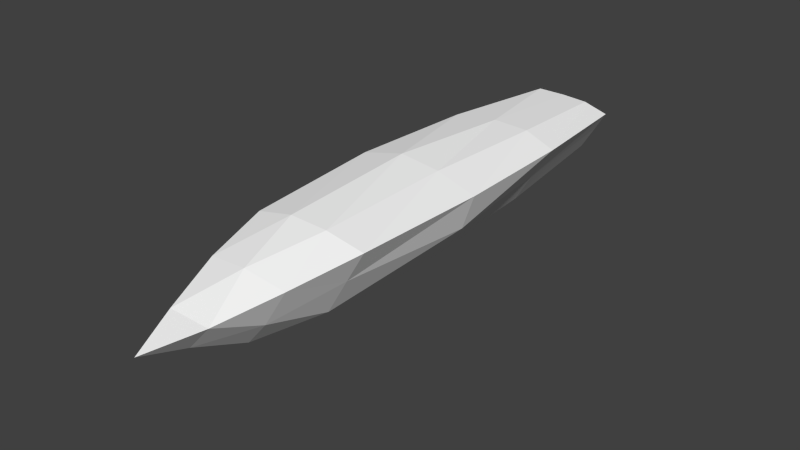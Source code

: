 # Source: spider5.blend  (saved by Blender 2.70.5; exported with 4.5.12 LTS)
import bpy
from mathutils import Matrix  # noqa: F401  (used for matrix-valued properties, if any)

bpy.ops.wm.read_factory_settings(use_empty=True)
scene = bpy.context.scene
scene.name = 'Scene'

# ---- collections
col_collection_1 = bpy.data.collections.new('Collection 1'); scene.collection.children.link(col_collection_1)

# ---- materials (node trees are filled in below, after node groups)
mat_colobotmesh_mat_1 = bpy.data.materials.new('ColobotMesh_mat_1')
mat_colobotmesh_mat_1.alpha_threshold = 0.0
mat_colobotmesh_mat_1.use_transparent_shadow = False
mat_colobotmesh_mat_1.diffuse_color = (1.0, 1.0, 1.0, 1.0)
mat_colobotmesh_mat_1.specular_color = (0.0, 0.0, 0.0)
mat_colobotmesh_mat_1.roughness = 0.5

# ---- material node trees

# ---- world
world_world = bpy.data.worlds.new('World'); scene.world = world_world
world_world.color = (0.05088, 0.05088, 0.05088)
world_world.use_sun_shadow = False
world_world.sun_shadow_jitter_overblur = 0.0
world_world.cycles.sampling_method = 'MANUAL'
world_world.cycles.sample_map_resolution = 256

# ---- meshes
me_colobotmesh = bpy.data.meshes.new('ColobotMesh_')
me_colobotmesh.from_pydata([(-0.1484, 0.1236, -1.997), (-0.01755, -0.21, -0.5434), (0.2189, 0.1285, -0.5424), (0.007053, 0.02342, 0.1099), (-0.2015, 0.1297, -0.5399), (-0.01287, -0.1175, -1.999), (0.1456, 0.09018, -1.998), (-0.009559, -0.1396, -0.293), (-0.001359, -0.04408, -0.07527), (0.04672, -0.06863, -2.01), (0.09954, 0.01811, -2.01), (0.07637, -0.1182, -0.5377), (0.1552, 0.01647, -0.5374), (0.1549, 0.09039, -0.2931), (0.08427, 0.05131, -0.07567), (-0.06538, -0.03792, -2.009), (-0.1106, 0.05449, -2.009), (-0.2022, 0.1423, -1.53), (-0.2199, 0.15, -1.045), (-0.01691, -0.1749, -1.532), (-0.01848, -0.213, -1.047), (-0.1377, 0.1016, -0.2913), (-0.06814, 0.05598, -0.07469), (0.0798, 0.1577, -0.5369), (-0.06035, 0.1631, -0.536), (-0.03962, 0.1614, -1.538), (0.08283, 0.1667, -1.053), (0.2327, 0.125, -1.047), (0.2082, 0.1138, -1.533), (0.1273, -0.009324, -1.54), (0.07289, -0.1374, -1.055), (-0.09492, -0.1319, -0.5369), (-0.1562, 0.008212, -0.5357), (-0.0984, -0.07089, -1.539), (-0.1613, 0.03257, -1.052), (-0.05016, 0.1184, -2.009), (0.04784, 0.1127, -2.009), (0.08207, -0.03648, -0.2782), (0.009308, 0.1196, -0.2789), (-0.08342, -0.02906, -0.2775), (0.05896, -0.1208, -1.543), (0.1828, -0.007361, -1.054), (0.09197, 0.1543, -1.542), (-0.06562, 0.1855, -1.052), (-0.1619, 0.04804, -1.542), (-0.1227, -0.1168, -1.053), (-0.001844, 0.03482, -2.021)], [], [(1, 11, 7), (2, 23, 13), (4, 32, 21), (5, 9, 19), (6, 28, 29), (6, 36, 28), (0, 17, 25), (0, 16, 17), (5, 19, 33), (5, 15, 9), (8, 14, 3), (7, 37, 8), (8, 37, 14), (37, 13, 14), (7, 11, 37), (11, 12, 37), (37, 12, 13), (12, 2, 13), (14, 22, 3), (13, 38, 14), (14, 38, 22), (38, 21, 22), (13, 23, 38), (23, 24, 38), (38, 24, 21), (24, 4, 21), (22, 8, 3), (21, 39, 22), (22, 39, 8), (39, 7, 8), (21, 32, 39), (32, 31, 39), (39, 31, 7), (31, 1, 7), (20, 30, 1), (19, 40, 20), (20, 40, 30), (40, 29, 30), (19, 9, 40), (9, 10, 40), (40, 10, 29), (10, 6, 29), (30, 11, 1), (29, 41, 30), (30, 41, 11), (41, 12, 11), (29, 28, 41), (28, 27, 41), (41, 27, 12), (27, 2, 12), (27, 26, 2), (28, 42, 27), (27, 42, 26), (42, 25, 26), (28, 36, 42), (36, 35, 42), (42, 35, 25), (35, 0, 25), (26, 23, 2), (25, 43, 26), (26, 43, 23), (43, 24, 23), (25, 17, 43), (17, 18, 43), (43, 18, 24), (18, 4, 24), (18, 34, 4), (17, 44, 18), (18, 44, 34), (44, 33, 34), (17, 16, 44), (16, 15, 44), (44, 15, 33), (15, 5, 33), (34, 32, 4), (33, 45, 34), (34, 45, 32), (45, 31, 32), (33, 19, 45), (19, 20, 45), (45, 20, 31), (20, 1, 31), (10, 36, 6), (9, 46, 10), (10, 46, 36), (46, 35, 36), (9, 15, 46), (15, 16, 46), (46, 16, 35), (16, 0, 35)])
_uv = me_colobotmesh.uv_layers.new(name='UV_1')
_uv.uv.foreach_set('vector', [0.8145, 0.9218, 0.8236, 0.9218, 0.8154, 0.9472, 0.8418, 0.9219, 0.8327, 0.922, 0.8372, 0.9473, 0.8145, 0.9222, 0.8225, 0.9221, 0.8236, 0.9475, 0.815, 0.752, 0.8211, 0.752, 0.8148, 0.8086, 0.8333, 0.752, 0.8361, 0.8086, 0.827, 0.8086, 0.837, 0.752, 0.8307, 0.752, 0.8386, 0.8086, 0.8179, 0.7522, 0.8168, 0.8088, 0.8259, 0.8087, 0.8214, 0.7522, 0.8273, 0.7521, 0.8191, 0.8088, 0.8392, 0.752, 0.839, 0.8086, 0.8309, 0.8087, 0.752, 0.9395, 0.7611, 0.9486, 0.7524, 0.9481, 0.8163, 0.9726, 0.8255, 0.9727, 0.8173, 0.998, 0.8154, 0.9472, 0.8245, 0.9473, 0.8163, 0.9726, 0.8163, 0.9726, 0.8245, 0.9473, 0.8255, 0.9727, 0.8245, 0.9473, 0.8336, 0.9473, 0.8255, 0.9727, 0.8154, 0.9472, 0.8236, 0.9218, 0.8245, 0.9473, 0.8236, 0.9218, 0.8327, 0.9219, 0.8245, 0.9473, 0.8245, 0.9473, 0.8327, 0.9219, 0.8336, 0.9473, 0.8327, 0.9219, 0.8418, 0.9219, 0.8336, 0.9473, 0.8326, 0.9727, 0.8235, 0.9728, 0.828, 0.998, 0.8372, 0.9473, 0.8281, 0.9474, 0.8326, 0.9727, 0.8326, 0.9727, 0.8281, 0.9474, 0.8235, 0.9728, 0.8281, 0.9474, 0.819, 0.9475, 0.8235, 0.9728, 0.8372, 0.9473, 0.8327, 0.922, 0.8281, 0.9474, 0.8327, 0.922, 0.8236, 0.9221, 0.8281, 0.9474, 0.8281, 0.9474, 0.8236, 0.9221, 0.819, 0.9475, 0.8236, 0.9221, 0.8145, 0.9222, 0.819, 0.9475, 0.8327, 0.9728, 0.8407, 0.9726, 0.8418, 0.998, 0.8236, 0.9475, 0.8316, 0.9474, 0.8327, 0.9728, 0.8327, 0.9728, 0.8316, 0.9474, 0.8407, 0.9726, 0.8316, 0.9474, 0.8396, 0.9472, 0.8407, 0.9726, 0.8236, 0.9475, 0.8225, 0.9221, 0.8316, 0.9474, 0.8225, 0.9221, 0.8305, 0.9219, 0.8316, 0.9474, 0.8316, 0.9474, 0.8305, 0.9219, 0.8396, 0.9472, 0.8305, 0.9219, 0.8386, 0.9218, 0.8396, 0.9472, 0.8146, 0.8652, 0.8207, 0.8652, 0.8145, 0.9218, 0.8148, 0.8086, 0.8209, 0.8086, 0.8146, 0.8652, 0.8146, 0.8652, 0.8209, 0.8086, 0.8207, 0.8652, 0.8209, 0.8086, 0.827, 0.8086, 0.8207, 0.8652, 0.8148, 0.8086, 0.8211, 0.752, 0.8209, 0.8086, 0.8211, 0.752, 0.8272, 0.752, 0.8209, 0.8086, 0.8209, 0.8086, 0.8272, 0.752, 0.827, 0.8086, 0.8272, 0.752, 0.8333, 0.752, 0.827, 0.8086, 0.8207, 0.8652, 0.8236, 0.9218, 0.8145, 0.9218, 0.827, 0.8086, 0.8299, 0.8652, 0.8207, 0.8652, 0.8207, 0.8652, 0.8299, 0.8652, 0.8236, 0.9218, 0.8299, 0.8652, 0.8327, 0.9219, 0.8236, 0.9218, 0.827, 0.8086, 0.8361, 0.8086, 0.8299, 0.8652, 0.8361, 0.8086, 0.839, 0.8653, 0.8299, 0.8652, 0.8299, 0.8652, 0.839, 0.8653, 0.8327, 0.9219, 0.839, 0.8653, 0.8418, 0.9219, 0.8327, 0.9219, 0.8402, 0.8653, 0.8338, 0.8653, 0.8418, 0.9219, 0.8386, 0.8086, 0.8322, 0.8087, 0.8402, 0.8653, 0.8402, 0.8653, 0.8322, 0.8087, 0.8338, 0.8653, 0.8322, 0.8087, 0.8259, 0.8087, 0.8338, 0.8653, 0.8386, 0.8086, 0.8307, 0.752, 0.8322, 0.8087, 0.8307, 0.752, 0.8243, 0.7521, 0.8322, 0.8087, 0.8322, 0.8087, 0.8243, 0.7521, 0.8259, 0.8087, 0.8243, 0.7521, 0.8179, 0.7522, 0.8259, 0.8087, 0.8338, 0.8653, 0.8327, 0.922, 0.8418, 0.9219, 0.8259, 0.8087, 0.8247, 0.8654, 0.8338, 0.8653, 0.8338, 0.8653, 0.8247, 0.8654, 0.8327, 0.922, 0.8247, 0.8654, 0.8236, 0.9221, 0.8327, 0.922, 0.8259, 0.8087, 0.8168, 0.8088, 0.8247, 0.8654, 0.8168, 0.8088, 0.8156, 0.8655, 0.8247, 0.8654, 0.8247, 0.8654, 0.8156, 0.8655, 0.8236, 0.9221, 0.8156, 0.8655, 0.8145, 0.9222, 0.8236, 0.9221, 0.8168, 0.8655, 0.8227, 0.8655, 0.8145, 0.9222, 0.8191, 0.8088, 0.825, 0.8088, 0.8168, 0.8655, 0.8168, 0.8655, 0.825, 0.8088, 0.8227, 0.8655, 0.825, 0.8088, 0.8309, 0.8087, 0.8227, 0.8655, 0.8191, 0.8088, 0.8273, 0.7521, 0.825, 0.8088, 0.8273, 0.7521, 0.8333, 0.752, 0.825, 0.8088, 0.825, 0.8088, 0.8333, 0.752, 0.8309, 0.8087, 0.8333, 0.752, 0.8392, 0.752, 0.8309, 0.8087, 0.8227, 0.8655, 0.8225, 0.9221, 0.8145, 0.9222, 0.8309, 0.8087, 0.8307, 0.8653, 0.8227, 0.8655, 0.8227, 0.8655, 0.8307, 0.8653, 0.8225, 0.9221, 0.8307, 0.8653, 0.8305, 0.9219, 0.8225, 0.9221, 0.8309, 0.8087, 0.839, 0.8086, 0.8307, 0.8653, 0.839, 0.8086, 0.8388, 0.8652, 0.8307, 0.8653, 0.8307, 0.8653, 0.8388, 0.8652, 0.8305, 0.9219, 0.8388, 0.8652, 0.8386, 0.9218, 0.8305, 0.9219, 0.7528, 0.9568, 0.7619, 0.9659, 0.7532, 0.9654, 0.7524, 0.9481, 0.7615, 0.9572, 0.7528, 0.9568, 0.7528, 0.9568, 0.7615, 0.9572, 0.7619, 0.9659, 0.7615, 0.9572, 0.7706, 0.9663, 0.7619, 0.9659, 0.7524, 0.9481, 0.7611, 0.9486, 0.7615, 0.9572, 0.7611, 0.9486, 0.7702, 0.9577, 0.7615, 0.9572, 0.7615, 0.9572, 0.7702, 0.9577, 0.7706, 0.9663, 0.7702, 0.9577, 0.7793, 0.9668, 0.7706, 0.9663])
me_colobotmesh.materials.append(mat_colobotmesh_mat_1)
me_colobotmesh.use_remesh_preserve_volume = False
me_colobotmesh.use_remesh_preserve_attributes = False
me_colobotmesh.use_mirror_vertex_groups = False
me_colobotmesh.update()

# ---- objects
ob_colobotmesh_1 = bpy.data.objects.new('ColobotMesh_1', me_colobotmesh)

# ---- transforms, parenting, visibility, modifiers, constraints
ob_colobotmesh_1.location = (0.0, 0.0, 0.0)
ob_colobotmesh_1.rotation_euler = (1.571, 0.0, 0.0)
ob_colobotmesh_1.lineart.crease_threshold = 0.0

# ---- collection membership
col_collection_1.objects.link(ob_colobotmesh_1)

# ---- scene / render settings (as saved in the file)
scene.frame_start = 1; scene.frame_end = 250; scene.frame_set(1)
scene.render.engine = 'BLENDER_EEVEE_NEXT'
scene.render.resolution_percentage = 50
scene.render.dither_intensity = 0.0
scene.cycles.use_denoising = False
scene.cycles.samples = 10
scene.cycles.sampling_pattern = 'TABULATED_SOBOL'
scene.cycles.light_sampling_threshold = 0.0
scene.cycles.use_adaptive_sampling = False
scene.cycles.use_light_tree = False
scene.cycles.blur_glossy = 0.0
scene.cycles.volume_bounces = 1
scene.cycles.pixel_filter_type = 'GAUSSIAN'
scene.cycles.sample_clamp_indirect = 0.0
scene.view_settings.view_transform = 'Standard'
bpy.context.view_layer.update()

# ---- added for rendering (the .blend has no active camera and no usable light): camera, sun
cam_auto = bpy.data.cameras.new('AutoCamera')
cam_auto.lens = 50.0
cam_auto.sensor_width = 36.0
cam_auto.clip_end = 1000.0
ob_auto_camera = bpy.data.objects.new('AutoCamera', cam_auto)
scene.collection.objects.link(ob_auto_camera)
ob_auto_camera.location = (2.05574, -1.50344, 1.62572)
ob_auto_camera.rotation_euler = (1.09748, -7.21219e-08, 0.694738)
scene.camera = ob_auto_camera
light_auto_sun = bpy.data.lights.new('AutoSun', 'SUN')
light_auto_sun.energy = 3.0
light_auto_sun.angle = 0.0523599
ob_auto_sun = bpy.data.objects.new('AutoSun', light_auto_sun)
scene.collection.objects.link(ob_auto_sun)
ob_auto_sun.rotation_euler = (0.872665, 0.174533, 0.523599)
bpy.context.view_layer.update()
